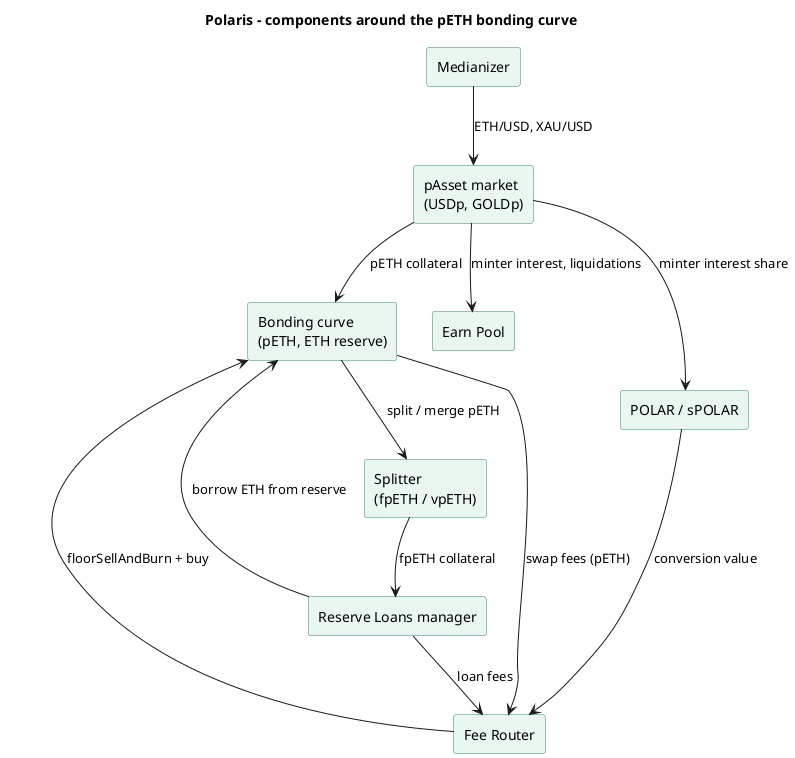

The diagram above was rendered by PlantUML. Its source (embedded in the PNG):
@startuml
title Polaris - components around the pETH bonding curve
skinparam shadowing false
skinparam componentStyle rectangle
skinparam component {
  BackgroundColor #EAF6F0
  BorderColor #2E8B67
}
component "Bonding curve\n(pETH, ETH reserve)" as BC
component "Fee Router" as FR
component "Splitter\n(fpETH / vpETH)" as SP
component "Reserve Loans manager" as RL
component "pAsset market\n(USDp, GOLDp)" as MKT
component "Earn Pool" as EP
component "Medianizer" as MED
component "POLAR / sPOLAR" as POL
BC --> FR : swap fees (pETH)
FR --> BC : floorSellAndBurn + buy
BC --> SP : split / merge pETH
SP --> RL : fpETH collateral
RL --> BC : borrow ETH from reserve
RL --> FR : loan fees
MKT --> BC : pETH collateral
MED --> MKT : ETH/USD, XAU/USD
MKT --> EP : minter interest, liquidations
MKT --> POL : minter interest share
POL --> FR : conversion value
@enduml